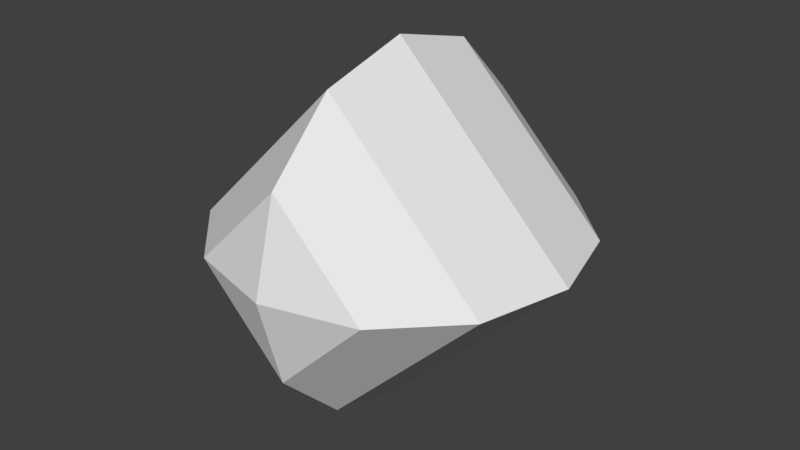 # Source: coral2.blend  (saved by Blender 2.79.0; exported with 4.5.12 LTS)
import bpy
from mathutils import Matrix  # noqa: F401  (used for matrix-valued properties, if any)

bpy.ops.wm.read_factory_settings(use_empty=True)
scene = bpy.context.scene
scene.name = 'Scene'

# ---- collections
col_collection_1 = bpy.data.collections.new('Collection 1'); scene.collection.children.link(col_collection_1)

# ---- world
world_world = bpy.data.worlds.new('World'); scene.world = world_world
world_world.color = (0.05088, 0.05088, 0.05088)
world_world.use_sun_shadow = False
world_world.sun_shadow_jitter_overblur = 0.0
world_world.cycles.sampling_method = 'MANUAL'

# ---- meshes
me_sphere = bpy.data.meshes.new('Sphere')
me_sphere.from_pydata([(1.776e-15, -0.866, 0.5), (1.776e-15, 0.0, 1.0), (1.776e-15, 0.5, 0.866), (1.776e-15, 0.866, 0.5), (0.5, -0.866, -1.788e-07), (0.866, -0.5, -1.788e-07), (1.0, 1.263e-07, -1.894e-07), (0.866, 0.5, -1.49e-07), (0.5, 0.866, -1.192e-07), (-4.371e-08, -0.866, -0.5), (-7.571e-08, -0.5, -0.866), (-8.742e-08, 2.384e-07, -1.0), (-7.571e-08, 0.5, -0.866), (-4.371e-08, 0.866, -0.5), (1.776e-15, 1.0, -1.192e-07), (-0.5, -0.866, -1.192e-07), (-0.866, -0.5, -5.96e-08), (-1.0, 2.456e-07, -1.454e-08), (-0.866, 0.5, 0.0), (-0.5, 0.866, -5.96e-08), (-1.243e-14, -1.0, -3.576e-07), (1.514e-07, -0.5, 0.866)], [], [(3, 2, 7, 8), (1, 21, 5, 6), (0, 20, 4), (14, 3, 8), (2, 1, 6, 7), (21, 0, 4, 5), (4, 20, 9), (14, 8, 13), (7, 6, 11, 12), (5, 4, 9, 10), (8, 7, 12, 13), (6, 5, 10, 11), (14, 13, 19), (12, 11, 17, 18), (10, 9, 15, 16), (13, 12, 18, 19), (11, 10, 16, 17), (9, 20, 15), (14, 19, 3), (18, 17, 1, 2), (16, 15, 0, 21), (19, 18, 2, 3), (17, 16, 21, 1), (15, 20, 0)])
me_sphere.use_remesh_preserve_volume = False
me_sphere.use_remesh_preserve_attributes = False
me_sphere.use_mirror_vertex_groups = False
me_sphere.update()

# ---- objects
ob_sphere = bpy.data.objects.new('Sphere', me_sphere)

# ---- transforms, parenting, visibility, modifiers, constraints
ob_sphere.location = (0.0, 0.0, 0.0)
ob_sphere.lineart.crease_threshold = 0.0

# ---- collection membership
col_collection_1.objects.link(ob_sphere)

# ---- scene / render settings (as saved in the file)
scene.frame_start = 1; scene.frame_end = 250; scene.frame_set(1)
scene.render.engine = 'BLENDER_EEVEE_NEXT'
scene.render.resolution_percentage = 50
scene.render.dither_intensity = 0.0
scene.cycles.use_denoising = False
scene.cycles.samples = 128
scene.cycles.sampling_pattern = 'TABULATED_SOBOL'
scene.cycles.use_adaptive_sampling = False
scene.cycles.use_light_tree = False
scene.cycles.blur_glossy = 0.0
scene.cycles.sample_clamp_indirect = 0.0
scene.view_settings.view_transform = 'Standard'
bpy.context.view_layer.update()

# ---- added for rendering (the .blend has no active camera and no usable light): camera, sun
cam_auto = bpy.data.cameras.new('AutoCamera')
cam_auto.lens = 50.0
cam_auto.sensor_width = 36.0
cam_auto.clip_end = 1000.0
ob_auto_camera = bpy.data.objects.new('AutoCamera', cam_auto)
scene.collection.objects.link(ob_auto_camera)
ob_auto_camera.location = (3.20507, -3.84609, 2.56406)
ob_auto_camera.rotation_euler = (1.09748, -7.21219e-08, 0.694738)
scene.camera = ob_auto_camera
light_auto_sun = bpy.data.lights.new('AutoSun', 'SUN')
light_auto_sun.energy = 3.0
light_auto_sun.angle = 0.0523599
ob_auto_sun = bpy.data.objects.new('AutoSun', light_auto_sun)
scene.collection.objects.link(ob_auto_sun)
ob_auto_sun.rotation_euler = (0.872665, 0.174533, 0.523599)
bpy.context.view_layer.update()
